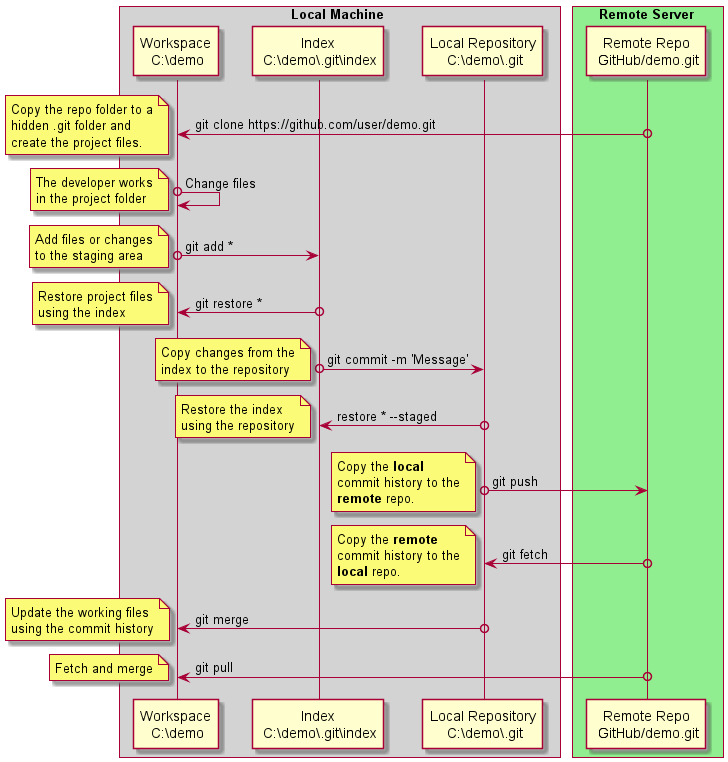

The diagram above was rendered by PlantUML. Its source (embedded in the PNG):
@startuml
skinparam lifelineStrategy solid
'skinparam backgroundColor #EEEBDC
skinparam handwritten false
'skinparam SequenceMessageAlign center
skinparam ParticipantPadding 10
skinparam BoxPadding 5

'#############################################################################

box Local Machine #LightGrey
    participant "Workspace\n C:\demo" as Workspace
    participant "Index\n C:\demo\.git\index" as Index
    participant "Local Repository\n C:\demo\.git" as Local
end box

box Remote Server #LightGreen
    participant "Remote Repo\n GitHub/demo.git" as Remote
end box

'#############################################################################

'Cloning
Remote o-> Workspace : git clone https://github.com/user/demo.git
note left
    Copy the repo folder to a
    hidden .git folder and
    create the project files.
end note

'Work in progress
Workspace o-> Workspace : Change files
note left
    The developer works
    in the project folder
end note

'Staging
Workspace o-> Index  : git add *
note left
    Add files or changes
    to the staging area
end note

'Unstaging
Index o-> Workspace  : git restore *
note left
    Restore project files
    using the index
end note

'Commit
Index o-> Local      : git commit -m 'Message'
note left
    Copy changes from the
    index to the repository
end note

'Reverting
Local o-> Index  :  restore * --staged
note left
    Restore the index
    using the repository
end note

'Pushing
Local o-> Remote     : git push
note left
    Copy the **local**
    commit history to the
    **remote** repo.
end note

'Fetching
Remote o-> Local     : git fetch
note left
    Copy the **remote**
    commit history to the
    **local** repo.
end note

'Update
Local o-> Workspace  : git merge
note left
    Update the working files
    using the commit history
end note

'Pulling
Remote o-> Workspace : git pull
note left
   Fetch and merge
end note

@enduml